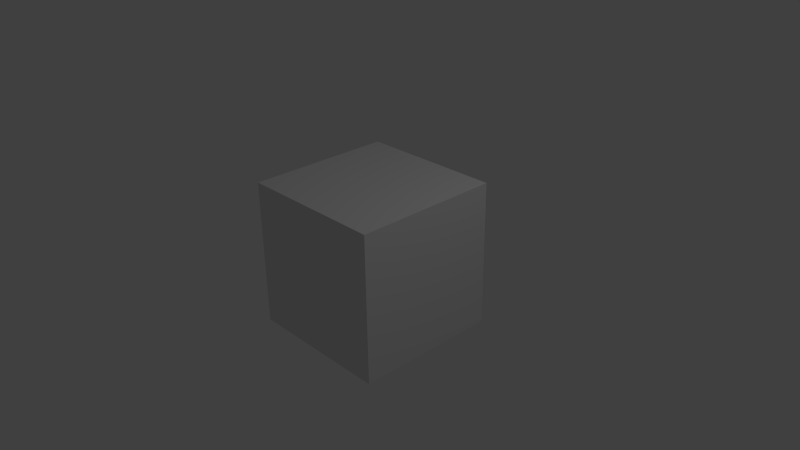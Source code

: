 # Source: Simple_Scene_271_x32.blend  (saved by Blender 2.71.0; exported with 4.5.12 LTS)
import bpy
from mathutils import Matrix  # noqa: F401  (used for matrix-valued properties, if any)

bpy.ops.wm.read_factory_settings(use_empty=True)
scene = bpy.context.scene
scene.name = 'Scene'

# ---- collections
col_collection_1 = bpy.data.collections.new('Collection 1'); scene.collection.children.link(col_collection_1)

# ---- materials (node trees are filled in below, after node groups)
mat_material = bpy.data.materials.new('Material')
mat_material.alpha_threshold = 0.0
mat_material.use_transparent_shadow = False
mat_material.roughness = 0.5
mat_material.line_color = (0.0, 0.0, 0.0, 1.0)

# ---- material node trees

# ---- world
world_world = bpy.data.worlds.new('World'); scene.world = world_world
world_world.color = (0.05088, 0.05088, 0.05088)
world_world.use_sun_shadow = False
world_world.sun_shadow_jitter_overblur = 0.0
world_world.cycles.sampling_method = 'MANUAL'
world_world.cycles.sample_map_resolution = 256

# ---- cameras
cam_camera = bpy.data.cameras.new('Camera')
cam_camera.clip_end = 100.0
cam_camera.lens = 35.0
cam_camera.sensor_width = 32.0
cam_camera.sensor_height = 18.0
cam_camera.ortho_scale = 7.314
cam_camera.dof.focus_distance = 0.0
cam_camera.dof.aperture_fstop = 128.0

# ---- lights
light_lamp = bpy.data.lights.new('Lamp', 'POINT')
light_lamp.transmission_factor = 0.0
light_lamp.cutoff_distance = 30.0
light_lamp.energy = 100.0
light_lamp.shadow_buffer_clip_start = 1.001
light_lamp.shadow_soft_size = 1.0
light_lamp.shadow_maximum_resolution = 0.006
light_lamp.use_absolute_resolution = True
light_lamp.cycles.use_multiple_importance_sampling = False

# ---- meshes
me_cube = bpy.data.meshes.new('Cube')
me_cube.from_pydata([(1.0, 1.0, -1.0), (1.0, -1.0, -1.0), (-1.0, -1.0, -1.0), (-1.0, 1.0, -1.0), (1.0, 1.0, 1.0), (1.0, -1.0, 1.0), (-1.0, -1.0, 1.0), (-1.0, 1.0, 1.0)], [], [(0, 1, 2, 3), (4, 7, 6, 5), (0, 4, 5, 1), (1, 5, 6, 2), (2, 6, 7, 3), (4, 0, 3, 7)])
me_cube.materials.append(mat_material)
me_cube.use_remesh_preserve_volume = False
me_cube.use_remesh_preserve_attributes = False
me_cube.use_mirror_vertex_groups = False
me_cube.update()

# ---- objects
ob_cube = bpy.data.objects.new('Cube', me_cube)
ob_lamp = bpy.data.objects.new('Lamp', light_lamp)
ob_camera = bpy.data.objects.new('Camera', cam_camera)

# ---- transforms, parenting, visibility, modifiers, constraints
ob_cube.location = (0.0, 0.0, 0.0)
ob_cube.lock_rotations_4d = False
ob_cube.empty_display_type = 'ARROWS'
ob_cube.lineart.crease_threshold = 0.0
ob_lamp.location = (4.076, 1.005, 5.904)
ob_lamp.rotation_euler = (0.6503, 0.05522, 1.866)
ob_lamp.lock_rotations_4d = False
ob_lamp.empty_display_type = 'ARROWS'
ob_lamp.color = (0.0, 0.0, 0.0, 0.0)
ob_lamp.lineart.crease_threshold = 0.0
ob_camera.location = (7.481, -6.508, 5.344)
ob_camera.rotation_euler = (1.109, 0.01082, 0.8149)
ob_camera.lock_rotations_4d = False
ob_camera.empty_display_type = 'ARROWS'
ob_camera.color = (0.0, 0.0, 0.0, 0.0)
ob_camera.display_type = 'WIRE'
ob_camera.lineart.crease_threshold = 0.0

# ---- collection membership
col_collection_1.objects.link(ob_cube)
col_collection_1.objects.link(ob_lamp)
col_collection_1.objects.link(ob_camera)

# ---- scene / render settings (as saved in the file)
scene.camera = ob_camera
scene.frame_start = 1; scene.frame_end = 250; scene.frame_set(1)
scene.render.engine = 'BLENDER_EEVEE_NEXT'
scene.render.image_settings.color_mode = 'RGB'
scene.render.image_settings.compression = 90
scene.render.resolution_percentage = 50
scene.render.dither_intensity = 0.0
scene.render.bake_margin = 2
scene.render.bake_bias = 0.0
scene.cycles.use_denoising = False
scene.cycles.samples = 10
scene.cycles.sampling_pattern = 'TABULATED_SOBOL'
scene.cycles.light_sampling_threshold = 0.0
scene.cycles.use_adaptive_sampling = False
scene.cycles.use_light_tree = False
scene.cycles.blur_glossy = 0.0
scene.cycles.volume_bounces = 1
scene.cycles.pixel_filter_type = 'GAUSSIAN'
scene.cycles.sample_clamp_indirect = 0.0
scene.view_settings.view_transform = 'Standard'
bpy.context.view_layer.update()
